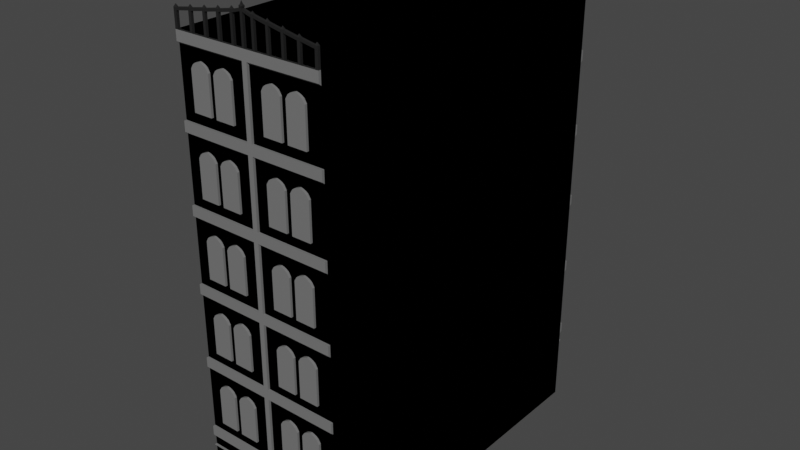 # Source: Luthadel_house_wealthier.blend  (saved by Blender 2.81.16; exported with 4.5.12 LTS)
import bpy
from mathutils import Matrix  # noqa: F401  (used for matrix-valued properties, if any)

bpy.ops.wm.read_factory_settings(use_empty=True)
scene = bpy.context.scene
scene.name = 'Scene'

# ---- collections
col_collection = bpy.data.collections.new('Collection'); scene.collection.children.link(col_collection)

# ---- materials (node trees are filled in below, after node groups)
mat_stone = bpy.data.materials.new('Stone')
mat_stone.alpha_threshold = 0.0
mat_stone.use_transparent_shadow = False
mat_stone.line_color = (0.0, 0.0, 0.0, 1.0)
mat_windows = bpy.data.materials.new('Windows')
mat_windows.use_transparent_shadow = False
mat_door = bpy.data.materials.new('Door')
mat_door.use_transparent_shadow = False
mat_ash = bpy.data.materials.new('Ash')
mat_ash.use_transparent_shadow = False
mat_metal = bpy.data.materials.new('Metal')
mat_metal.use_transparent_shadow = False

# ---- material node trees
mat_stone.use_nodes = True; mat_stone.node_tree.nodes.clear()
_N = mat_stone.node_tree.nodes; _L = mat_stone.node_tree.links
n0 = _N.new('ShaderNodeOutputMaterial'); n0.name = 'Material Output'; n0.location = (300, 300)
n1 = _N.new('ShaderNodeBsdfPrincipled'); n1.name = 'Principled BSDF'; n1.location = (10, 300)
n1.distribution = 'GGX'
n1.subsurface_method = 'BURLEY'
n1.inputs[0].default_value = (0.1744, 0.1744, 0.1744, 1.0)
n1.inputs[2].default_value = 0.4
n1.inputs[3].default_value = 1.45
n1.inputs[27].default_value = (0.0, 0.0, 0.0, 1.0)
n1.inputs[28].default_value = 1.0
_L.new(n1.outputs[0], n0.inputs[0])
n0.is_active_output = True
mat_windows.use_nodes = True; mat_windows.node_tree.nodes.clear()
_N = mat_windows.node_tree.nodes; _L = mat_windows.node_tree.links
n0 = _N.new('ShaderNodeOutputMaterial'); n0.name = 'Material Output'; n0.location = (300, 300)
n1 = _N.new('ShaderNodeBsdfPrincipled'); n1.name = 'Principled BSDF'; n1.location = (10, 300)
n1.distribution = 'GGX'
n1.subsurface_method = 'BURLEY'
n1.inputs[0].default_value = (0.07036, 0.07036, 0.07036, 1.0)
n1.inputs[2].default_value = 0.0
n1.inputs[3].default_value = 1.45
n1.inputs[27].default_value = (0.0, 0.0, 0.0, 1.0)
n1.inputs[28].default_value = 1.0
_L.new(n1.outputs[0], n0.inputs[0])
n0.is_active_output = True
mat_door.use_nodes = True; mat_door.node_tree.nodes.clear()
_N = mat_door.node_tree.nodes; _L = mat_door.node_tree.links
n0 = _N.new('ShaderNodeOutputMaterial'); n0.name = 'Material Output'; n0.location = (300, 300)
n1 = _N.new('ShaderNodeBsdfPrincipled'); n1.name = 'Principled BSDF'; n1.location = (10, 300)
n1.distribution = 'GGX'
n1.subsurface_method = 'BURLEY'
n1.inputs[0].default_value = (0.02208, 0.009732, 0.004204, 1.0)
n1.inputs[3].default_value = 1.45
n1.inputs[27].default_value = (0.0, 0.0, 0.0, 1.0)
n1.inputs[28].default_value = 1.0
_L.new(n1.outputs[0], n0.inputs[0])
n0.is_active_output = True
mat_ash.use_nodes = True; mat_ash.node_tree.nodes.clear()
_N = mat_ash.node_tree.nodes; _L = mat_ash.node_tree.links
n0 = _N.new('ShaderNodeOutputMaterial'); n0.name = 'Material Output'; n0.location = (300, 300)
n1 = _N.new('ShaderNodeBsdfPrincipled'); n1.name = 'Principled BSDF'; n1.location = (10, 300)
n1.distribution = 'GGX'
n1.subsurface_method = 'BURLEY'
n1.inputs[0].default_value = (0.0, 0.0, 0.0, 1.0)
n1.inputs[3].default_value = 1.45
n1.inputs[27].default_value = (0.0, 0.0, 0.0, 1.0)
n1.inputs[28].default_value = 1.0
_L.new(n1.outputs[0], n0.inputs[0])
n0.is_active_output = True
mat_metal.use_nodes = True; mat_metal.node_tree.nodes.clear()
_N = mat_metal.node_tree.nodes; _L = mat_metal.node_tree.links
n0 = _N.new('ShaderNodeOutputMaterial'); n0.name = 'Material Output'; n0.location = (300, 300)
n1 = _N.new('ShaderNodeBsdfPrincipled'); n1.name = 'Principled BSDF'; n1.location = (10, 300)
n1.distribution = 'GGX'
n1.subsurface_method = 'BURLEY'
n1.inputs[0].default_value = (0.01397, 0.01397, 0.01397, 1.0)
n1.inputs[3].default_value = 1.45
n1.inputs[27].default_value = (0.0, 0.0, 0.0, 1.0)
n1.inputs[28].default_value = 1.0
_L.new(n1.outputs[0], n0.inputs[0])
n0.is_active_output = True

# ---- world
world_world = bpy.data.worlds.new('World'); scene.world = world_world
world_world.use_nodes = True; world_world.node_tree.nodes.clear()
_N = world_world.node_tree.nodes; _L = world_world.node_tree.links
n0 = _N.new('ShaderNodeOutputWorld'); n0.name = 'World Output'; n0.location = (300, 300)
n1 = _N.new('ShaderNodeBackground'); n1.name = 'Background'; n1.location = (10, 300)
n1.inputs[0].default_value = (0.05088, 0.05088, 0.05088, 1.0)
_L.new(n1.outputs[0], n0.inputs[0])
n0.is_active_output = True
world_world.color = (0.05088, 0.05088, 0.05088)
world_world.use_sun_shadow = False
world_world.sun_shadow_jitter_overblur = 0.0

# ---- meshes
me_cube = bpy.data.meshes.new('Cube')
me_cube.from_pydata([(1.166, -6.872, 2.04), (2.086, -6.872, 2.04), (-1.166, -6.872, 2.04), (-2.086, -6.872, 2.04), (-3.0, -7.0, 9.5), (3.0, 7.0, 0.0), (3.0, 7.0, 9.5), (3.0, -7.0, 0.0), (3.0, -7.0, 9.5), (-3.0, 7.0, 0.0), (-3.0, 7.0, 9.5), (-3.0, -7.0, 0.0), (3.0, 7.0, 2.6), (-3.0, -7.0, 2.6), (3.0, -7.0, 2.6), (-3.0, 7.0, 2.6), (-3.0, -7.1, 2.661), (3.0, 7.1, 2.661), (3.0, -7.1, 2.661), (-3.0, 7.1, 2.661), (-3.0, -7.0, 3.027), (3.0, 7.0, 3.027), (3.0, -7.0, 3.027), (-3.0, 7.0, 3.027), (-3.0, -7.1, 3.113), (3.0, 7.1, 3.113), (3.0, -7.1, 3.113), (-3.0, 7.1, 3.113), (-3.0, -7.1, 3.5), (3.0, 7.1, 3.5), (3.0, -7.1, 3.5), (-3.0, 7.1, 3.5), (3.0, 7.0, 2.661), (3.0, -7.0, 2.661), (-3.0, 7.0, 2.661), (-3.0, -7.0, 2.661), (-3.0, -7.0, 3.5), (3.0, 7.0, 3.5), (3.0, -7.0, 3.5), (-3.0, 7.0, 3.5), (-3.0, 7.1, 6.113), (3.0, -7.1, 6.113), (3.0, 7.1, 6.113), (-3.0, -7.1, 6.113), (-3.0, 7.0, 6.027), (-3.0, -7.0, 9.027), (3.0, -7.0, 6.027), (3.0, 7.0, 9.027), (3.0, -7.0, 9.027), (-3.0, 7.0, 9.027), (-3.0, -7.1, 9.113), (3.0, 7.1, 9.113), (3.0, -7.1, 9.113), (3.0, 7.0, 6.027), (-3.0, 7.1, 9.113), (-3.0, -7.0, 6.027), (-3.0, 7.0, 6.5), (3.0, -7.0, 6.5), (3.0, 7.0, 6.5), (-3.0, -7.0, 6.5), (-3.0, 7.1, 6.5), (3.0, -7.1, 6.5), (3.0, 7.1, 6.5), (-3.0, -7.1, 6.5), (-3.0, 7.1, 9.5), (3.0, -7.1, 9.5), (3.0, 7.1, 9.5), (-3.0, -7.1, 9.5), (-3.0, -7.0, 12.5), (3.0, 7.0, 12.5), (3.0, -7.0, 12.5), (-3.0, 7.0, 12.5), (-3.0, -7.0, 12.03), (3.0, 7.0, 12.03), (3.0, -7.0, 12.03), (-3.0, 7.0, 12.03), (-3.0, -7.1, 12.11), (3.0, 7.1, 12.11), (3.0, -7.1, 12.11), (-3.0, 7.1, 12.11), (-3.0, 7.1, 12.5), (3.0, -7.1, 12.5), (3.0, 7.1, 12.5), (-3.0, -7.1, 12.5), (-3.0, -7.0, 15.5), (3.0, 7.0, 15.5), (3.0, -7.0, 15.5), (-3.0, 7.0, 15.5), (-3.0, -7.0, 15.03), (3.0, 7.0, 15.03), (3.0, -7.0, 15.03), (-3.0, 7.0, 15.03), (-3.0, -7.1, 15.11), (3.0, 7.1, 15.11), (3.0, -7.1, 15.11), (-3.0, 7.1, 15.11), (-3.0, 7.1, 15.5), (3.0, -7.1, 15.5), (3.0, 7.1, 15.5), (-3.0, -7.1, 15.5), (-3.0, -7.0, 18.03), (3.0, 7.0, 18.03), (3.0, -7.0, 18.03), (-3.0, 7.0, 18.03), (-3.0, -7.1, 18.11), (3.0, 7.1, 18.11), (3.0, -7.1, 18.11), (-3.0, 7.1, 18.11), (-3.0, 7.1, 18.5), (3.0, -7.1, 18.5), (3.0, 7.1, 18.5), (-3.0, -7.1, 18.5), (3.0, 7.0, 18.5), (-3.0, 7.0, 18.5), (2.884, 7.1, 18.5), (2.324, 7.1, 18.5), (2.215, 7.1, 18.5), (1.686, 7.1, 18.5), (1.583, 7.1, 18.5), (1.077, 7.1, 18.5), (0.9775, 7.1, 18.5), (0.4859, 7.1, 18.5), (0.3884, 7.1, 18.5), (-0.3884, 7.1, 18.5), (-0.4859, 7.1, 18.5), (-0.9775, 7.1, 18.5), (-1.077, 7.1, 18.5), (-1.583, 7.1, 18.5), (-1.686, 7.1, 18.5), (-2.215, 7.1, 18.5), (-2.324, 7.1, 18.5), (-2.884, 7.1, 18.5), (0.04873, 7.1, 18.5), (-0.04873, 7.1, 18.5), (-0.1, 7.0, 12.5), (-0.1, 7.0, 18.03), (-0.1, 7.0, 15.5), (-0.1, 7.0, 15.03), (-0.1, 7.0, 9.027), (-0.1, 7.0, 12.03), (-0.1, 7.0, 9.5), (-0.1, -7.1, 15.5), (-0.1, -7.1, 18.11), (-0.1, -7.1, 15.11), (-0.1, -7.1, 12.11), (-0.1, -7.1, 12.5), (-0.1, -7.1, 9.5), (-0.02045, -7.1, 9.305), (0.1, -7.1, 15.5), (0.1, -7.1, 18.11), (0.1, -7.1, 15.11), (0.1, -7.1, 12.11), (0.1, -7.1, 12.5), (0.1, -7.1, 9.5), (0.1, -7.1, 9.113), (0.1, -7.1, 3.5), (0.1, -7.1, 6.5), (0.1, -7.1, 6.113), (-0.1, -7.0, 15.5), (-0.1, -7.0, 12.5), (-0.1, -7.0, 15.03), (-0.1, -7.0, 18.03), (-0.1, -7.0, 12.03), (-0.1, -7.0, 9.5), (-0.1, -7.0, 9.027), (0.1, -7.0, 15.5), (0.1, -7.0, 15.03), (0.1, -7.0, 18.03), (-0.1, -7.0, 6.5), (-0.1, -7.0, 6.027), (-0.1, -7.0, 3.5), (0.1, -7.0, 12.5), (0.1, -7.0, 12.03), (0.1, -7.0, 9.5), (0.1, -7.0, 9.027), (0.1, -7.0, 6.5), (0.1, -7.0, 6.027), (0.1, -7.0, 3.5), (-0.1, 7.1, 18.11), (-0.1, 7.1, 12.5), (-0.1, 7.1, 15.11), (-0.1, 7.1, 15.5), (-0.1, 7.1, 12.11), (-0.1, 7.1, 9.5), (-0.1, 7.1, 9.113), (-0.1, 7.0, 6.5), (-0.1, 7.0, 6.027), (-0.1, 7.1, 6.113), (-0.1, 7.1, 6.5), (-0.1, 7.1, 3.5), (-0.1, 7.0, 3.5), (0.1, 7.0, 12.5), (0.1, 7.0, 9.027), (0.1, 7.0, 12.03), (0.1, 7.0, 9.5), (0.1, 7.0, 6.5), (0.1, 7.0, 6.027), (0.1, 7.0, 3.5), (0.1, 7.1, 12.5), (0.1, 7.0, 18.03), (0.1, 7.0, 15.5), (0.1, 7.0, 15.03), (0.1, 7.1, 15.11), (0.1, 7.1, 15.5), (0.1, 7.1, 12.11), (0.1, 7.1, 9.5), (0.1, 7.1, 9.113), (0.1, 7.1, 6.5), (0.1, 7.1, 3.5), (0.01943, 7.1, 12.31), (-0.02042, 7.1, 9.308), (-0.1, -7.1, 6.5), (-0.1, -7.1, 6.113), (-0.09763, -7.1, 3.5), (0.1, 7.1, 18.11), (-0.1, -7.1, 9.113), (3.0, -7.0, 18.5), (-3.0, -7.0, 18.5), (0.1, 7.1, 6.113), (-1.166, -6.872, 0.0), (-2.086, -6.872, 0.0), (-2.086, -7.0, 2.04), (-1.166, -7.0, 2.04), (-1.166, -7.0, 0.0), (-2.086, -7.0, 0.0), (2.086, -6.872, 0.0), (2.086, -7.0, 0.0), (1.166, -6.872, 0.0), (1.166, -7.0, 0.0), (1.166, -7.0, 2.04), (2.086, -7.0, 2.04)], [], [(1, 230, 229, 0), (3, 2, 222, 221), (212, 157, 156, 211), (196, 197, 208, 218), (81, 70, 171, 152), (9, 5, 7, 226, 225, 227, 228, 223, 219, 220, 224, 11), (76, 83, 80, 79), (77, 82, 81, 78), (79, 80, 179, 182), (78, 81, 152, 151), (7, 14, 13, 11, 224, 221, 222, 223, 228, 229, 230, 226), (9, 15, 12, 5), (5, 12, 14, 7), (11, 13, 15, 9), (14, 18, 16, 13), (15, 19, 17, 12), (12, 17, 18, 14), (13, 16, 19, 15), (33, 22, 20, 35), (34, 23, 21, 32), (32, 21, 22, 33), (35, 20, 23, 34), (22, 26, 24, 20), (23, 27, 25, 21), (21, 25, 26, 22), (20, 24, 27, 23), (26, 30, 155, 213, 28, 24), (186, 187, 189, 190), (25, 29, 30, 26), (24, 28, 31, 27), (16, 35, 34, 19), (17, 32, 33, 18), (19, 34, 32, 17), (18, 33, 35, 16), (30, 38, 177, 155), (31, 39, 190, 189), (29, 37, 38, 30), (28, 36, 39, 31), (52, 65, 153, 154), (54, 64, 183, 184), (55, 43, 40, 44), (53, 42, 41, 46), (44, 40, 187, 186), (51, 66, 65, 52), (50, 67, 64, 54), (65, 8, 173, 153), (64, 10, 140, 183), (66, 6, 8, 65), (67, 4, 10, 64), (48, 52, 154, 174), (49, 54, 184, 138), (47, 51, 52, 48), (45, 50, 54, 49), (43, 55, 169, 212), (63, 59, 56, 60), (62, 58, 57, 61), (60, 56, 185, 188), (61, 57, 175, 156), (43, 63, 60, 40), (42, 62, 61, 41), (40, 60, 188, 187), (177, 176, 157, 155), (80, 71, 134, 179), (82, 69, 70, 81), (83, 68, 71, 80), (74, 78, 151, 172), (75, 79, 182, 139), (73, 77, 78, 74), (72, 76, 79, 75), (55, 44, 39, 36), (44, 186, 190, 39), (53, 46, 38, 37), (46, 176, 177, 38), (57, 58, 47, 48), (58, 195, 192, 47), (56, 59, 45, 49), (59, 168, 164, 45), (72, 75, 10, 4), (75, 139, 140, 10), (73, 74, 8, 6), (74, 172, 173, 8), (97, 86, 165, 148), (92, 99, 96, 95), (93, 98, 97, 94), (95, 96, 181, 180), (94, 97, 148, 150), (96, 87, 136, 181), (98, 85, 86, 97), (99, 84, 87, 96), (90, 94, 150, 166), (91, 95, 180, 137), (89, 93, 94, 90), (88, 92, 95, 91), (104, 111, 217, 113, 108, 107), (105, 110, 112, 216, 109, 106), (161, 142, 104, 100), (102, 106, 149, 167), (103, 107, 178, 135), (101, 105, 106, 102), (100, 104, 107, 103), (88, 91, 71, 68), (91, 137, 134, 71), (89, 90, 70, 69), (90, 166, 171, 70), (100, 103, 87, 84), (103, 135, 136, 87), (101, 102, 86, 85), (102, 167, 165, 86), (41, 61, 156, 157), (149, 148, 165, 167), (178, 181, 136, 135), (194, 193, 73, 6), (163, 162, 72, 4), (92, 143, 141, 99), (174, 175, 57, 48), (182, 179, 198, 204), (203, 214, 199, 200), (43, 212, 211, 63), (178, 214, 203, 181), (138, 185, 56, 49), (191, 201, 89, 69), (58, 62, 207, 195), (212, 213, 155, 157), (176, 46, 41, 157), (76, 144, 145, 83), (138, 184, 188, 185), (193, 194, 205, 204), (170, 213, 212, 169), (197, 196, 53, 37), (159, 160, 88, 68), (170, 169, 55, 36), (158, 161, 100, 84), (29, 25, 27, 31, 189, 208), (196, 218, 42, 53), (200, 199, 101, 85), (170, 36, 28, 213), (113, 217, 216, 112), (105, 101, 199, 214), (181, 203, 202, 180), (202, 198, 179, 180), (93, 89, 201, 202), (202, 203, 98, 93), (85, 98, 203, 200), (131, 130, 129, 128, 127, 126, 125, 124, 123, 133, 132, 122, 121, 120, 119, 118, 117, 116, 115, 114, 110, 105, 214, 178, 107, 108), (69, 82, 198, 191), (77, 204, 198, 82), (73, 193, 204, 77), (191, 198, 202, 201), (180, 179, 134, 137), (51, 206, 205, 66), (6, 66, 205, 194), (139, 182, 183, 140), (204, 205, 183, 182), (206, 184, 183, 205), (42, 218, 207, 62), (187, 188, 207, 218), (47, 192, 206, 51), (206, 207, 188, 184), (192, 195, 207, 206), (37, 29, 208, 197), (208, 189, 187, 218), (59, 63, 211, 168), (50, 215, 146, 67), (45, 164, 215, 50), (164, 168, 211, 215), (175, 174, 154, 156), (156, 154, 215, 211), (154, 153, 146, 215), (4, 67, 146, 163), (72, 162, 144, 76), (151, 153, 173, 172), (163, 146, 144, 162), (151, 144, 146, 153), (145, 144, 151, 152), (68, 83, 145, 159), (166, 150, 152, 171), (160, 159, 145, 143), (148, 141, 143, 150), (160, 143, 92, 88), (150, 143, 145, 152), (99, 141, 158, 84), (158, 141, 142, 161), (149, 142, 141, 148), (104, 142, 149, 106, 109, 111), (219, 2, 3, 220), (225, 1, 0, 227), (222, 2, 219, 223), (230, 1, 225, 226), (220, 3, 221, 224), (227, 0, 229, 228)])
me_cube.polygons.foreach_set('material_index', [0, 0, 0, 0, 0, 0, 0, 0, 0, 0, 0, 0, 0, 0, 0, 0, 0, 0, 0, 0, 0, 0, 0, 0, 0, 0, 0, 0, 0, 0, 0, 0, 0, 0, 0, 0, 0, 0, 0, 0, 0, 0, 0, 0, 0, 0, 0, 0, 0, 0, 0, 0, 0, 0, 0, 0, 0, 0, 0, 0, 0, 0, 0, 0, 0, 0, 0, 0, 0, 0, 0, 0, 0, 0, 0, 0, 0, 0, 0, 0, 0, 0, 0, 0, 0, 0, 0, 0, 0, 0, 0, 0, 0, 0, 0, 0, 0, 0, 0, 0, 0, 0, 0, 0, 0, 0, 0, 0, 0, 0, 0, 0, 0, 0, 0, 0, 0, 0, 0, 0, 0, 0, 0, 0, 0, 0, 0, 0, 0, 0, 0, 0, 0, 0, 0, 0, 3, 0, 0, 0, 0, 0, 0, 0, 0, 0, 0, 0, 0, 0, 0, 0, 0, 0, 0, 0, 0, 0, 0, 0, 0, 0, 0, 0, 0, 0, 0, 0, 0, 0, 0, 0, 0, 0, 0, 0, 0, 0, 0, 0, 0, 0, 0, 0, 2, 2, 0, 0, 0, 0])
_uv = me_cube.uv_layers.new(name='UVMap')
_uv.uv.foreach_set('vector', [1.853, -7.347, 1.853, -7.43, 1.257, -7.43, 1.257, -7.347, -0.8533, -7.347, -0.2565, -7.347, -0.2565, -7.43, -0.8533, -7.43, 0.4351, 1.076, 0.5649, 1.076, 0.5649, 1.327, 0.4351, 1.327, 5.041, 1.02, 5.041, -0.6189, 5.105, -0.6189, 5.105, 1.076, 2.446, -7.495, 2.446, -7.43, 0.5649, -7.43, 0.5649, -7.495, -1.446, 1.651, 2.446, 1.651, 2.446, -7.43, 1.853, -7.43, 1.853, -7.347, 1.257, -7.347, 1.257, -7.43, -0.2565, -7.43, -0.2565, -7.347, -0.8533, -7.347, -0.8533, -7.43, -1.446, -7.43, -4.105, 4.968, -4.105, 5.219, 5.105, 5.219, 5.105, 4.968, 5.105, 4.968, 5.105, 5.219, -4.105, 5.219, -4.105, 4.968, -1.446, 4.968, -1.446, 5.219, 0.4351, 5.219, 0.4351, 4.968, 2.446, 4.968, 2.446, 5.219, 0.5649, 5.219, 0.5649, 4.968, 2.446, -2.889, 2.446, -1.203, -1.446, -1.203, -1.446, -2.889, -0.8533, -2.889, -0.8533, -1.566, -0.2565, -1.566, -0.2565, -2.889, 1.257, -2.889, 1.257, -1.566, 1.853, -1.566, 1.853, -2.889, -1.446, -2.889, -1.446, -1.203, 2.446, -1.203, 2.446, -2.889, 5.041, -2.889, 5.041, -1.203, -4.041, -1.203, -4.041, -2.889, -4.041, -2.889, -4.041, -1.203, 5.041, -1.203, 5.041, -2.889, 2.446, -7.43, 2.446, -7.495, -1.446, -7.495, -1.446, -7.43, -1.446, 1.651, -1.446, 1.716, 2.446, 1.716, 2.446, 1.651, 5.041, -1.203, 5.105, -1.163, -4.105, -1.163, -4.041, -1.203, -4.041, -1.203, -4.105, -1.163, 5.105, -1.163, 5.041, -1.203, 2.446, -1.163, 2.446, -0.9258, -1.446, -0.9258, -1.446, -1.163, -1.446, -1.163, -1.446, -0.9258, 2.446, -0.9258, 2.446, -1.163, 5.041, -1.163, 5.041, -0.9258, -4.041, -0.9258, -4.041, -1.163, -4.041, -1.163, -4.041, -0.9258, 5.041, -0.9258, 5.041, -1.163, 2.446, -7.43, 2.446, -7.495, -1.446, -7.495, -1.446, -7.43, -1.446, 1.651, -1.446, 1.716, 2.446, 1.716, 2.446, 1.651, 5.041, -0.9258, 5.105, -0.8699, -4.105, -0.8699, -4.041, -0.9258, -4.041, -0.9258, -4.105, -0.8699, 5.105, -0.8699, 5.041, -0.9258, 2.446, -0.8699, 2.446, -0.6189, 0.5649, -0.6189, 0.4367, -0.6189, -1.446, -0.6189, -1.446, -0.8699, 5.041, 1.02, 5.105, 1.076, 5.105, -0.6189, 5.041, -0.6189, 5.105, -0.8699, 5.105, -0.6189, -4.105, -0.6189, -4.105, -0.8699, -4.105, -0.8699, -4.105, -0.6189, 5.105, -0.6189, 5.105, -0.8699, -4.105, -1.163, -4.041, -1.163, 5.041, -1.163, 5.105, -1.163, 5.105, -1.163, 5.041, -1.163, -4.041, -1.163, -4.105, -1.163, -1.446, 1.716, -1.446, 1.651, 2.446, 1.651, 2.446, 1.716, 2.446, -7.495, 2.446, -7.43, -1.446, -7.43, -1.446, -7.495, 2.446, -7.495, 2.446, -7.43, 0.5649, -7.43, 0.5649, -7.495, -1.446, 1.716, -1.446, 1.651, 0.4351, 1.651, 0.4351, 1.716, 5.105, -0.6189, 5.041, -0.6189, -4.041, -0.6189, -4.105, -0.6189, -4.105, -0.6189, -4.041, -0.6189, 5.041, -0.6189, 5.105, -0.6189, 2.446, 3.022, 2.446, 3.273, 0.5649, 3.273, 0.5649, 3.022, -1.446, 3.022, -1.446, 3.273, 0.4351, 3.273, 0.4351, 3.022, -4.041, 1.02, -4.105, 1.076, 5.105, 1.076, 5.041, 1.02, 5.041, 1.02, 5.105, 1.076, -4.105, 1.076, -4.041, 1.02, -1.446, 1.651, -1.446, 1.716, 0.4351, 1.716, 0.4351, 1.651, 5.105, 3.022, 5.105, 3.273, -4.105, 3.273, -4.105, 3.022, -4.105, 3.022, -4.105, 3.273, 5.105, 3.273, 5.105, 3.022, 2.446, -7.495, 2.446, -7.43, 0.5649, -7.43, 0.5649, -7.495, -1.446, 1.716, -1.446, 1.651, 0.4351, 1.651, 0.4351, 1.716, 2.446, 1.716, 2.446, 1.651, 2.446, -7.43, 2.446, -7.495, -1.446, -7.495, -1.446, -7.43, -1.446, 1.651, -1.446, 1.716, 2.446, -7.43, 2.446, -7.495, 0.5649, -7.495, 0.5649, -7.43, -1.446, 1.651, -1.446, 1.716, 0.4351, 1.716, 0.4351, 1.651, 5.041, 2.966, 5.105, 3.022, -4.105, 3.022, -4.041, 2.966, -4.041, 2.966, -4.105, 3.022, 5.105, 3.022, 5.041, 2.966, -1.446, -7.495, -1.446, -7.43, 0.4351, -7.43, 0.4351, -7.495, -4.105, 1.327, -4.041, 1.327, 5.041, 1.327, 5.105, 1.327, 5.105, 1.327, 5.041, 1.327, -4.041, 1.327, -4.105, 1.327, -1.446, 1.716, -1.446, 1.651, 0.4351, 1.651, 0.4351, 1.716, 2.446, -7.495, 2.446, -7.43, 0.5649, -7.43, 0.5649, -7.495, -4.105, 1.076, -4.105, 1.327, 5.105, 1.327, 5.105, 1.076, 5.105, 1.076, 5.105, 1.327, -4.105, 1.327, -4.105, 1.076, -1.446, 1.076, -1.446, 1.327, 0.4351, 1.327, 0.4351, 1.076, -4.041, -0.6189, -4.041, 1.02, -4.105, 1.076, -4.105, -0.6189, -1.446, 1.716, -1.446, 1.651, 0.4351, 1.651, 0.4351, 1.716, 2.446, 1.716, 2.446, 1.651, 2.446, -7.43, 2.446, -7.495, -1.446, -7.495, -1.446, -7.43, -1.446, 1.651, -1.446, 1.716, 2.446, -7.43, 2.446, -7.495, 0.5649, -7.495, 0.5649, -7.43, -1.446, 1.651, -1.446, 1.716, 0.4351, 1.716, 0.4351, 1.651, 5.041, 4.912, 5.105, 4.968, -4.105, 4.968, -4.041, 4.912, -4.041, 4.912, -4.105, 4.968, 5.105, 4.968, 5.041, 4.912, -4.041, 1.02, 5.041, 1.02, 5.041, -0.6189, -4.041, -0.6189, -1.446, 1.02, 0.4351, 1.02, 0.4351, -0.6189, -1.446, -0.6189, 5.041, 1.02, -4.041, 1.02, -4.041, -0.6189, 5.041, -0.6189, 2.446, 1.02, 0.5649, 1.02, 0.5649, -0.6189, 2.446, -0.6189, -4.041, 1.327, 5.041, 1.327, 5.041, 2.966, -4.041, 2.966, 2.446, 1.327, 0.5649, 1.327, 0.5649, 2.966, 2.446, 2.966, 5.041, 1.327, -4.041, 1.327, -4.041, 2.966, 5.041, 2.966, -1.446, 1.327, 0.4351, 1.327, 0.4351, 2.966, -1.446, 2.966, -4.041, 4.912, 5.041, 4.912, 5.041, 3.273, -4.041, 3.273, -1.446, 4.912, 0.4351, 4.912, 0.4351, 3.273, -1.446, 3.273, 5.041, 4.912, -4.041, 4.912, -4.041, 3.273, 5.041, 3.273, 2.446, 4.912, 0.5649, 4.912, 0.5649, 3.273, 2.446, 3.273, 2.446, -7.495, 2.446, -7.43, 0.5649, -7.43, 0.5649, -7.495, -4.105, 6.914, -4.105, 7.165, 5.105, 7.165, 5.105, 6.914, 5.105, 6.914, 5.105, 7.165, -4.105, 7.165, -4.105, 6.914, -1.446, 6.914, -1.446, 7.165, 0.4351, 7.165, 0.4351, 6.914, 2.446, 6.914, 2.446, 7.165, 0.5649, 7.165, 0.5649, 6.914, -1.446, 1.716, -1.446, 1.651, 0.4351, 1.651, 0.4351, 1.716, 2.446, 1.716, 2.446, 1.651, 2.446, -7.43, 2.446, -7.495, -1.446, -7.495, -1.446, -7.43, -1.446, 1.651, -1.446, 1.716, 2.446, -7.43, 2.446, -7.495, 0.5649, -7.495, 0.5649, -7.43, -1.446, 1.651, -1.446, 1.716, 0.4351, 1.716, 0.4351, 1.651, 5.041, 6.858, 5.105, 6.914, -4.105, 6.914, -4.041, 6.858, -4.041, 6.858, -4.105, 6.914, 5.105, 6.914, 5.041, 6.858, -4.105, 8.86, -4.105, 9.111, -4.041, 9.111, 5.041, 9.111, 5.105, 9.111, 5.105, 8.86, 5.105, 8.86, 5.105, 9.111, 5.041, 9.111, -4.021, 9.029, -4.105, 9.111, -4.105, 8.86, 0.4351, -7.43, 0.4351, -7.495, -1.446, -7.495, -1.446, -7.43, 2.446, -7.43, 2.446, -7.495, 0.5649, -7.495, 0.5649, -7.43, -1.446, 1.651, -1.446, 1.716, 0.4351, 1.716, 0.4351, 1.651, 5.041, 8.804, 5.105, 8.86, -4.105, 8.86, -4.041, 8.804, -4.041, 8.804, -4.105, 8.86, 5.105, 8.86, 5.041, 8.804, -4.041, 6.858, 5.041, 6.858, 5.041, 5.219, -4.041, 5.219, -1.446, 6.858, 0.4351, 6.858, 0.4351, 5.219, -1.446, 5.219, 5.041, 6.858, -4.041, 6.858, -4.041, 5.219, 5.041, 5.219, 2.446, 6.858, 0.5649, 6.858, 0.5649, 5.219, 2.446, 5.219, -4.041, 8.804, 5.041, 8.804, 5.041, 7.165, -4.041, 7.165, -1.446, 8.804, 0.4351, 8.804, 0.4351, 7.165, -1.446, 7.165, 5.041, 8.804, -4.041, 8.804, -4.041, 7.165, 5.041, 7.165, 2.446, 8.804, 0.5649, 8.804, 0.5649, 7.165, 2.446, 7.165, 2.446, 1.076, 2.446, 1.327, 0.5649, 1.327, 0.5649, 1.076, -4.105, 8.86, -4.105, 7.165, -4.041, 7.165, -4.041, 8.804, 5.105, 8.86, 5.105, 7.165, 5.041, 7.165, 5.041, 8.804, 0.5649, 3.273, 0.5649, 4.912, 2.446, 4.912, 2.446, 3.273, 0.4351, 3.273, 0.4351, 4.912, -1.446, 4.912, -1.446, 3.273, -1.446, 6.914, 0.4351, 6.914, 0.4351, 7.165, -1.446, 7.165, 0.5649, 2.966, 0.5649, 1.327, 2.446, 1.327, 2.446, 2.966, 0.4351, 4.968, 0.4351, 5.219, 0.5649, 5.219, 0.5649, 4.968, 5.105, 7.165, 5.105, 8.86, 5.041, 8.804, 5.041, 7.165, -1.446, 1.076, 0.4351, 1.076, 0.4351, 1.327, -1.446, 1.327, 0.4351, 8.86, 0.5649, 8.86, 0.5649, 7.165, 0.4351, 7.165, 0.4351, 2.966, 0.4351, 1.327, -1.446, 1.327, -1.446, 2.966, 0.5649, 5.219, 0.5649, 6.858, 2.446, 6.858, 2.446, 5.219, 2.446, 1.651, 2.446, 1.716, 0.5649, 1.716, 0.5649, 1.651, 0.4351, 1.076, 0.4367, -0.6189, 0.5649, -0.6189, 0.5649, 1.076, 0.5649, -7.43, 2.446, -7.43, 2.446, -7.495, 0.5649, -7.495, -1.446, 4.968, 0.4351, 4.968, 0.4351, 5.219, -1.446, 5.219, 5.041, 2.966, 5.105, 3.022, 5.105, 1.327, 5.041, 1.327, 5.041, 4.912, 5.041, 3.273, 5.105, 3.273, 5.105, 4.968, -4.041, -0.6189, -4.105, -0.6189, -4.105, 1.076, -4.041, 1.02, 0.5649, -0.6189, 0.5649, 1.02, 2.446, 1.02, 2.446, -0.6189, 0.4351, 5.219, 0.4351, 6.858, -1.446, 6.858, -1.446, 5.219, 0.4351, -0.6189, 0.4351, 1.02, -1.446, 1.02, -1.446, -0.6189, 0.4351, 7.165, 0.4351, 8.804, -1.446, 8.804, -1.446, 7.165, 2.446, -0.6189, 2.446, -0.8699, -1.446, -0.8699, -1.446, -0.6189, 0.4351, -0.6189, 0.5649, -0.6189, 0.5649, 1.651, 0.5649, 1.716, 2.446, 1.716, 2.446, 1.651, 0.5649, 7.165, 0.5649, 8.804, 2.446, 8.804, 2.446, 7.165, 0.4351, -7.43, -1.446, -7.43, -1.446, -7.495, 0.4367, -7.495, 1.65, 1.65, -0.65, 1.65, -0.65, 0.65, 1.65, 0.65, 2.446, 1.716, 2.446, 1.651, 0.5649, 1.651, 0.5649, 1.716, 0.4351, 7.165, 0.5649, 7.165, 0.5649, 6.914, 0.4351, 6.914, 0.5649, 6.914, 0.5649, 5.219, 0.4351, 5.219, 0.4351, 6.914, 2.446, 1.716, 2.446, 1.651, 0.5649, 1.651, 0.5649, 1.716, 0.5649, 6.914, 0.5649, 7.165, 2.446, 7.165, 2.446, 6.914, 2.446, 1.651, 2.446, 1.716, 0.5649, 1.716, 0.5649, 1.651, -1.371, 9.111, -1.008, 9.111, -0.9371, 9.111, -0.5939, 9.111, -0.527, 9.111, -0.1986, 9.111, -0.1341, 9.111, 0.1848, 9.111, 0.248, 9.111, 0.4684, 9.111, 0.5316, 9.111, 0.752, 9.111, 0.8152, 9.111, 1.134, 9.111, 1.199, 9.111, 1.527, 9.111, 1.594, 9.111, 1.937, 9.111, 2.008, 9.111, 2.371, 9.111, 2.446, 9.111, 2.446, 8.86, 0.5649, 8.86, 0.4351, 8.86, -1.446, 8.86, -1.446, 9.111, 2.446, 1.651, 2.446, 1.716, 0.5649, 1.716, 0.5649, 1.651, 2.446, 4.968, 0.5649, 4.968, 0.5649, 5.219, 2.446, 5.219, 2.446, 1.651, 0.5649, 1.651, 0.5649, 1.716, 2.446, 1.716, 5.041, 5.219, 5.105, 5.219, 5.105, 6.914, 5.041, 6.858, 5.105, 6.914, 5.105, 5.219, 5.041, 5.219, 5.041, 6.858, 2.446, 3.022, 0.5649, 3.022, 0.5649, 3.273, 2.446, 3.273, 2.446, 1.651, 2.446, 1.716, 0.5649, 1.716, 0.5649, 1.651, 5.041, 4.912, 5.105, 4.968, 5.105, 3.273, 5.041, 3.273, 0.5649, 4.968, 0.5649, 3.273, 0.4351, 3.273, 0.4351, 4.968, 0.5649, 3.022, 0.4351, 3.022, 0.4351, 3.273, 0.5649, 3.273, 2.446, 1.076, 0.5649, 1.076, 0.5649, 1.327, 2.446, 1.327, 0.4351, 1.076, 0.4351, 1.327, 0.5649, 1.327, 0.5649, 1.076, 2.446, 1.651, 0.5649, 1.651, 0.5649, 1.716, 2.446, 1.716, 0.5649, 3.022, 0.5649, 1.327, 0.4351, 1.327, 0.4351, 3.022, 5.041, 2.966, 5.041, 1.327, 5.105, 1.327, 5.105, 3.022, 2.446, 1.651, 2.446, 1.716, 0.5649, 1.716, 0.5649, 1.651, 0.5649, -0.6189, 0.4351, -0.6189, 0.4351, 1.076, 0.5649, 1.076, -1.446, -7.43, -1.446, -7.495, 0.4351, -7.495, 0.4351, -7.43, -1.446, 3.022, 0.4351, 3.022, 0.4351, 3.273, -1.446, 3.273, -1.446, -7.43, 0.4351, -7.43, 0.4351, -7.495, -1.446, -7.495, -4.041, 2.966, -4.041, 1.327, -4.105, 1.327, -4.105, 3.022, -4.041, 1.327, -4.041, 2.966, -4.105, 3.022, -4.105, 1.327, 0.5649, 1.327, 0.5649, 3.022, 0.4351, 3.022, 0.4351, 1.327, 0.5649, 3.022, 0.5649, 3.273, 0.4351, 3.273, 0.4351, 3.022, -1.446, -7.43, -1.446, -7.495, 0.4351, -7.495, 0.4351, -7.43, -1.446, -7.43, 0.4351, -7.43, 0.4351, -7.495, -1.446, -7.495, -4.105, 4.968, -4.105, 3.273, -4.041, 3.273, -4.041, 4.912, -4.041, 3.273, -4.105, 3.273, -4.105, 4.968, -4.041, 4.912, 0.5649, 4.968, 0.4351, 4.968, 0.4351, 3.273, 0.5649, 3.273, 0.4351, 5.219, 0.4351, 4.968, 0.5649, 4.968, 0.5649, 5.219, -1.446, -7.43, -1.446, -7.495, 0.4351, -7.495, 0.4351, -7.43, -4.041, 6.858, -4.105, 6.914, -4.105, 5.219, -4.041, 5.219, -4.041, 6.858, -4.041, 5.219, -4.105, 5.219, -4.105, 6.914, 0.5649, 7.165, 0.4351, 7.165, 0.4351, 6.914, 0.5649, 6.914, 0.4351, -7.43, 0.4351, -7.495, -1.446, -7.495, -1.446, -7.43, 0.5649, 6.914, 0.4351, 6.914, 0.4351, 5.219, 0.5649, 5.219, -1.446, -7.495, 0.4351, -7.495, 0.4351, -7.43, -1.446, -7.43, -4.041, 7.165, -4.105, 7.165, -4.105, 8.86, -4.041, 8.804, 0.5649, 8.86, 0.4351, 8.86, 0.4351, 7.165, 0.5649, 7.165, -1.446, 8.86, 0.4351, 8.86, 0.5649, 8.86, 2.446, 8.86, 2.446, 9.111, -1.446, 9.111, -0.05432, 0.004822, -0.02944, 0.004822, -0.02944, 0.01604, -0.05432, 0.01604, -0.05432, -0.03484, -0.02944, -0.03484, -0.02944, -0.02362, -0.05432, -0.02362, -4.041, -1.566, -3.958, -1.566, -3.958, -2.889, -4.041, -2.889, -4.041, -1.566, -3.958, -1.566, -3.958, -2.889, -4.041, -2.889, -3.958, -2.889, -3.958, -1.566, -4.041, -1.566, -4.041, -2.889, -3.958, -2.889, -3.958, -1.566, -4.041, -1.566, -4.041, -2.889])
me_cube.materials.append(mat_stone)
me_cube.materials.append(mat_windows)
me_cube.materials.append(mat_door)
me_cube.materials.append(mat_ash)
me_cube.use_remesh_preserve_volume = False
me_cube.use_remesh_preserve_attributes = False
me_cube.use_mirror_vertex_groups = False
me_cube.update()
me_cube_003 = bpy.data.meshes.new('Cube.003')
me_cube_003.from_pydata([(0.1151, -0.1, -0.8542), (0.1151, -0.1, 0.5982), (0.1151, 0.02777, -0.8542), (0.1151, 0.02777, 0.5982), (0.8849, -0.1, -0.8542), (0.8849, -0.1, 0.5982), (0.8849, 0.02777, -0.8542), (0.8849, 0.02777, 0.5982), (0.2113, 0.02777, 0.7529), (0.3075, 0.02777, 0.8219), (0.4038, 0.02777, 0.8638), (0.5, 0.02777, 0.8888), (0.5962, 0.02777, 0.8638), (0.6925, 0.02777, 0.8219), (0.7887, 0.02777, 0.7529), (0.7887, -0.1, 0.7529), (0.6925, -0.1, 0.8219), (0.5962, -0.1, 0.8638), (0.5, -0.1, 0.8888), (0.4038, -0.1, 0.8638), (0.3075, -0.1, 0.8219), (0.2113, -0.1, 0.7529)], [], [(0, 1, 3, 2), (2, 3, 8, 9, 10, 11, 12, 13, 14, 7, 6), (6, 7, 5, 4), (4, 5, 15, 16, 17, 18, 19, 20, 21, 1, 0), (2, 6, 4, 0), (8, 3, 1, 21), (7, 14, 15, 5), (14, 13, 16, 15), (13, 12, 17, 16), (12, 11, 18, 17), (11, 10, 19, 18), (10, 9, 20, 19), (9, 8, 21, 20)])
me_cube_003.polygons.foreach_set('material_index', [0, 1, 0, 0, 0, 0, 0, 0, 0, 0, 0, 0, 0])
_uv = me_cube_003.uv_layers.new(name='UVMap')
_uv.uv.foreach_set('vector', [0.375, 0.0, 0.625, 0.0, 0.625, 0.25, 0.375, 0.25, 0.375, 0.25, 0.625, 0.25, 0.625, 0.2812, 0.625, 0.3125, 0.625, 0.3438, 0.625, 0.375, 0.625, 0.4062, 0.625, 0.4375, 0.625, 0.4688, 0.625, 0.5, 0.375, 0.5, 0.375, 0.5, 0.625, 0.5, 0.625, 0.75, 0.375, 0.75, 0.375, 0.75, 0.625, 0.75, 0.625, 0.7812, 0.625, 0.8125, 0.625, 0.8438, 0.625, 0.875, 0.625, 0.9062, 0.625, 0.9375, 0.625, 0.9688, 0.625, 1.0, 0.375, 1.0, 0.125, 0.5, 0.375, 0.5, 0.375, 0.75, 0.125, 0.75, 0.8438, 0.5, 0.875, 0.5, 0.875, 0.75, 0.8438, 0.75, 0.625, 0.5, 0.6562, 0.5, 0.6562, 0.75, 0.625, 0.75, 0.6562, 0.5, 0.6875, 0.5, 0.6875, 0.75, 0.6562, 0.75, 0.6875, 0.5, 0.7188, 0.5, 0.7188, 0.75, 0.6875, 0.75, 0.7188, 0.5, 0.75, 0.5, 0.75, 0.75, 0.7188, 0.75, 0.75, 0.5, 0.7812, 0.5, 0.7812, 0.75, 0.75, 0.75, 0.7812, 0.5, 0.8125, 0.5, 0.8125, 0.75, 0.7812, 0.75, 0.8125, 0.5, 0.8438, 0.5, 0.8438, 0.75, 0.8125, 0.75])
me_cube_003.materials.append(mat_stone)
me_cube_003.materials.append(mat_windows)
me_cube_003.use_remesh_fix_poles = True
me_cube_003.use_remesh_preserve_attributes = False
me_cube_003.use_mirror_vertex_groups = False
me_cube_003.update()
me_cube_004 = bpy.data.meshes.new('Cube.004')
me_cube_004.from_pydata([(-0.03396, 0.0, -0.03396), (-0.03396, 0.0, 0.03396), (-0.03396, 0.03396, -0.03396), (-0.03396, 0.03396, 0.03396), (0.03396, 0.0, -0.03396), (0.03396, 0.0, 0.03396), (0.03396, 0.03396, -0.03396), (0.03396, 0.03396, 0.03396), (-0.03396, 0.0, 0.8411), (-0.03396, 0.03396, 0.8411), (0.03396, 0.03396, 0.8411), (0.03396, 0.0, 0.8411), (-0.03396, 0.03396, -0.8127), (-0.03396, 0.0, -0.8127), (0.03396, 0.03396, -0.8127), (0.03396, 0.0, -0.8127), (-0.3395, 0.03396, -0.03396), (-0.3395, 0.0, -0.03396), (-0.3395, 0.0, 0.03396), (-0.3395, 0.03396, 0.03396), (0.3395, 0.03396, 0.03396), (0.3395, 0.03396, -0.03396), (0.3395, 0.0, -0.03396), (0.3395, 0.0, 0.03396), (-0.3272, -0.01, -0.7965), (-0.3272, -0.01, 0.5801), (-0.3272, 0.01818, -0.7965), (-0.3272, 0.01818, 0.5801), (0.3272, -0.01, -0.7965), (0.3272, -0.01, 0.5801), (0.3272, 0.01818, -0.7965), (0.3272, 0.01818, 0.5801), (-0.2454, 0.01818, 0.7116), (-0.1636, 0.01818, 0.7703), (-0.08179, 0.01818, 0.8059), (-8.128e-10, 0.01818, 0.8271), (0.08179, 0.01818, 0.8059), (0.1636, 0.01818, 0.7703), (0.2454, 0.01818, 0.7116), (0.2454, -0.01, 0.7116), (0.1636, -0.01, 0.7703), (0.08179, -0.01, 0.8059), (-3.928e-08, -0.01, 0.8271), (-0.08179, -0.01, 0.8059), (-0.1636, -0.01, 0.7703), (-0.2454, -0.01, 0.7116), (-0.3849, -0.01, -0.8542), (-0.3849, -0.01, 0.5982), (-0.3849, 0.02777, -0.8542), (-0.3849, 0.02777, 0.5982), (0.3849, -0.01, -0.8542), (0.3849, -0.01, 0.5982), (0.3849, 0.02777, -0.8542), (0.3849, 0.02777, 0.5982), (-0.2887, 0.02777, 0.7529), (-0.1925, 0.02777, 0.8219), (-0.09623, 0.02777, 0.8638), (0.0, 0.02777, 0.8888), (0.09623, 0.02777, 0.8638), (0.1925, 0.02777, 0.8219), (0.2887, 0.02777, 0.7529), (0.2887, -0.01, 0.7529), (0.1925, -0.01, 0.8219), (0.09623, -0.01, 0.8638), (-5.96e-08, -0.01, 0.8888), (-0.09623, -0.01, 0.8638), (-0.1925, -0.01, 0.8219), (-0.2887, -0.01, 0.7529)], [], [(6, 7, 20, 21), (2, 3, 7, 6), (7, 5, 23, 20), (4, 5, 1, 0), (2, 6, 14, 12), (5, 7, 10, 11), (10, 9, 8, 11), (3, 1, 8, 9), (1, 5, 11, 8), (7, 3, 9, 10), (12, 14, 15, 13), (0, 2, 12, 13), (6, 4, 15, 14), (4, 0, 13, 15), (17, 18, 19, 16), (21, 20, 23, 22), (1, 3, 19, 18), (2, 0, 17, 16), (5, 4, 22, 23), (4, 6, 21, 22), (3, 2, 16, 19), (0, 1, 18, 17), (24, 26, 27, 25), (30, 28, 29, 31), (26, 24, 28, 30), (32, 45, 25, 27), (31, 29, 39, 38), (38, 39, 40, 37), (37, 40, 41, 36), (36, 41, 42, 35), (35, 42, 43, 34), (34, 43, 44, 33), (33, 44, 45, 32), (46, 47, 49, 48), (52, 53, 51, 50), (48, 52, 50, 46), (54, 49, 47, 67), (53, 60, 61, 51), (60, 59, 62, 61), (59, 58, 63, 62), (58, 57, 64, 63), (57, 56, 65, 64), (56, 55, 66, 65), (55, 54, 67, 66), (25, 47, 46, 24), (28, 50, 51, 29), (28, 24, 46, 50), (39, 29, 51, 61), (40, 39, 61, 62), (41, 40, 62, 63), (42, 41, 63, 64), (43, 42, 64, 65), (44, 43, 65, 66), (45, 44, 66, 67), (25, 45, 67, 47)])
_uv = me_cube_004.uv_layers.new(name='UVMap')
_uv.uv.foreach_set('vector', [0.3278, 0.4577, 0.3284, 0.4594, 0.3213, 0.4624, 0.3207, 0.4607, 0.3294, 0.457, 0.33, 0.4588, 0.3284, 0.4594, 0.3278, 0.4577, 0.1648, 0.5538, 0.1657, 0.5538, 0.1657, 0.5622, 0.1648, 0.5622, 0.3294, 0.5001, 0.33, 0.5018, 0.3284, 0.5025, 0.3278, 0.5008, 0.3294, 0.457, 0.3278, 0.4577, 0.3209, 0.4377, 0.3225, 0.4371, 0.3356, 0.5232, 0.3365, 0.5232, 0.3365, 0.5453, 0.3356, 0.5453, 0.3414, 0.5641, 0.3414, 0.5659, 0.3406, 0.5659, 0.3406, 0.5641, 0.3406, 0.5187, 0.3414, 0.5187, 0.3414, 0.5409, 0.3406, 0.5409, 0.3284, 0.5025, 0.33, 0.5018, 0.3371, 0.5225, 0.3355, 0.5232, 0.3284, 0.4594, 0.33, 0.4588, 0.3371, 0.4795, 0.3355, 0.4801, 0.1582, 0.569, 0.1582, 0.5671, 0.159, 0.5671, 0.159, 0.569, 0.3405, 0.561, 0.3396, 0.561, 0.3396, 0.5397, 0.3405, 0.5397, 0.3414, 0.5622, 0.3406, 0.5622, 0.3406, 0.5409, 0.3414, 0.5409, 0.3294, 0.5001, 0.3278, 0.5008, 0.3209, 0.4808, 0.3225, 0.4801, 0.3406, 0.5641, 0.3406, 0.5622, 0.3414, 0.5622, 0.3414, 0.5641, 0.3414, 0.5659, 0.3414, 0.5678, 0.3406, 0.5678, 0.3406, 0.5659, 0.3405, 0.5694, 0.3396, 0.5694, 0.3396, 0.561, 0.3405, 0.561, 0.3356, 0.5611, 0.3365, 0.5611, 0.3365, 0.5694, 0.3356, 0.5694, 0.33, 0.5018, 0.3294, 0.5001, 0.3365, 0.4971, 0.3371, 0.4989, 0.1657, 0.5705, 0.1648, 0.5705, 0.1648, 0.5622, 0.1657, 0.5622, 0.33, 0.4588, 0.3294, 0.457, 0.3365, 0.4541, 0.3371, 0.4558, 0.3278, 0.5008, 0.3284, 0.5025, 0.3213, 0.5055, 0.3207, 0.5037, 0.3399, 0.4774, 0.3406, 0.4774, 0.3406, 0.5151, 0.3399, 0.5151, 0.3413, 0.5187, 0.3406, 0.5187, 0.3406, 0.481, 0.3413, 0.481, 0.1581, 0.5717, 0.1574, 0.5717, 0.1574, 0.5538, 0.1581, 0.5538, 0.3406, 0.5187, 0.3399, 0.5187, 0.3399, 0.5151, 0.3406, 0.5151, 0.3413, 0.481, 0.3406, 0.481, 0.3406, 0.4774, 0.3413, 0.4774, 0.1583, 0.5538, 0.159, 0.5538, 0.159, 0.5558, 0.1583, 0.5558, 0.1583, 0.5558, 0.159, 0.5558, 0.159, 0.5579, 0.1583, 0.5579, 0.1583, 0.5579, 0.159, 0.5579, 0.159, 0.56, 0.1583, 0.56, 0.1583, 0.56, 0.159, 0.56, 0.159, 0.5623, 0.1583, 0.5623, 0.1583, 0.5623, 0.159, 0.5623, 0.159, 0.5647, 0.1583, 0.5647, 0.1583, 0.5647, 0.159, 0.5647, 0.159, 0.5671, 0.1583, 0.5671, 0.3399, 0.4774, 0.3399, 0.4376, 0.3408, 0.4376, 0.3408, 0.4774, 0.3399, 0.4333, 0.3399, 0.3935, 0.3408, 0.3935, 0.3408, 0.4333, 0.3396, 0.5397, 0.3396, 0.5187, 0.3406, 0.5187, 0.3406, 0.5397, 0.3408, 0.4333, 0.3408, 0.4376, 0.3399, 0.4376, 0.3399, 0.4333, 0.3399, 0.3935, 0.3399, 0.3893, 0.3408, 0.3893, 0.3408, 0.3935, 0.3366, 0.5453, 0.3366, 0.548, 0.3356, 0.548, 0.3356, 0.5453, 0.3366, 0.548, 0.3366, 0.5506, 0.3356, 0.5506, 0.3356, 0.548, 0.3366, 0.5506, 0.3366, 0.5532, 0.3356, 0.5532, 0.3356, 0.5506, 0.3366, 0.5532, 0.3366, 0.5559, 0.3356, 0.5559, 0.3356, 0.5532, 0.3366, 0.5559, 0.3366, 0.5585, 0.3356, 0.5585, 0.3356, 0.5559, 0.3366, 0.5585, 0.3366, 0.5611, 0.3356, 0.5611, 0.3356, 0.5585, 0.3384, 0.3977, 0.3399, 0.3973, 0.3399, 0.4371, 0.3384, 0.4355, 0.3221, 0.4355, 0.3207, 0.4371, 0.3207, 0.3973, 0.3221, 0.3977, 0.3221, 0.4355, 0.3384, 0.4355, 0.3399, 0.4371, 0.3207, 0.4371, 0.3241, 0.3941, 0.3221, 0.3977, 0.3207, 0.3973, 0.3231, 0.393, 0.3262, 0.3925, 0.3241, 0.3941, 0.3231, 0.393, 0.3255, 0.3911, 0.3282, 0.3916, 0.3262, 0.3925, 0.3255, 0.3911, 0.3279, 0.39, 0.3303, 0.391, 0.3282, 0.3916, 0.3279, 0.39, 0.3303, 0.3893, 0.3323, 0.3916, 0.3303, 0.391, 0.3303, 0.3893, 0.3327, 0.39, 0.3344, 0.3925, 0.3323, 0.3916, 0.3327, 0.39, 0.3351, 0.3911, 0.3364, 0.3941, 0.3344, 0.3925, 0.3351, 0.3911, 0.3375, 0.393, 0.3384, 0.3977, 0.3364, 0.3941, 0.3375, 0.393, 0.3399, 0.3973])
me_cube_004.materials.append(mat_metal)
me_cube_004.materials.append(mat_stone)
me_cube_004.materials.append(mat_windows)
me_cube_004.use_remesh_fix_poles = True
me_cube_004.use_remesh_preserve_attributes = False
me_cube_004.use_mirror_vertex_groups = False
me_cube_004.update()
me_cube_005 = bpy.data.meshes.new('Cube.005')
me_cube_005.from_pydata([(-3.0, 0.05004, -0.5702), (3.0, 0.05004, -0.5702), (3.0, -0.04996, -0.5702), (-3.0, -0.04996, -0.5702), (2.884, 0.05004, -0.5702), (2.324, 0.05004, -0.5702), (2.215, 0.05004, -0.5702), (1.686, 0.05004, -0.5702), (1.583, 0.05004, -0.5702), (1.077, 0.05004, -0.5702), (0.9775, 0.05004, -0.5702), (0.4859, 0.05004, -0.5702), (0.3884, 0.05004, -0.5702), (-0.3884, 0.05004, -0.5702), (-0.4859, 0.05004, -0.5702), (-0.9775, 0.05004, -0.5702), (-1.077, 0.05004, -0.5702), (-1.583, 0.05004, -0.5702), (-1.686, 0.05004, -0.5702), (-2.216, 0.05004, -0.5702), (-2.324, 0.05004, -0.5702), (-2.884, 0.05004, -0.5702), (-2.884, -0.04996, -0.5702), (-2.324, -0.04996, -0.5702), (-2.216, -0.04996, -0.5702), (-1.686, -0.04996, -0.5702), (-1.583, -0.04996, -0.5702), (-1.077, -0.04996, -0.5702), (-0.9775, -0.04996, -0.5702), (-0.4859, -0.04996, -0.5702), (-0.3884, -0.04996, -0.5702), (0.3884, -0.04996, -0.5702), (0.4859, -0.04996, -0.5702), (0.9775, -0.04996, -0.5702), (1.077, -0.04996, -0.5702), (1.583, -0.04996, -0.5702), (1.686, -0.04996, -0.5702), (2.215, -0.04996, -0.5702), (2.324, -0.04996, -0.5702), (2.884, -0.04996, -0.5702), (-3.0, 0.04997, 0.1281), (-2.884, 0.04996, 0.1281), (-3.0, -0.05003, 0.1281), (3.0, 0.05003, 0.1281), (3.0, -0.04997, 0.1281), (2.884, -0.04997, 0.1281), (2.884, 0.05003, 0.1281), (2.324, 0.05002, 0.2281), (2.215, 0.05002, 0.2281), (1.686, 0.05002, 0.3281), (1.583, 0.05002, 0.3281), (1.077, 0.04999, 0.4281), (0.9775, 0.04999, 0.4281), (0.4859, 0.04997, 0.5281), (0.3884, 0.04997, 0.5281), (-0.3884, 0.04994, 0.4281), (-0.4859, 0.04994, 0.4281), (-0.9775, 0.04993, 0.4281), (-1.077, 0.04993, 0.4281), (-1.583, 0.04992, 0.3281), (-1.686, 0.04992, 0.3281), (-2.216, 0.04991, 0.2281), (-2.324, 0.04991, 0.2281), (-2.884, -0.05003, 0.02806), (-2.324, -0.05009, 0.2281), (-2.216, -0.05009, 0.2281), (-1.686, -0.05008, 0.3281), (-1.583, -0.05008, 0.3281), (-1.077, -0.05006, 0.4281), (-0.9775, -0.05006, 0.4281), (-0.4859, -0.05005, 0.5281), (-0.3884, -0.05005, 0.5281), (0.3884, -0.05003, 0.4281), (0.4859, -0.05003, 0.4281), (0.9775, -0.05001, 0.4281), (1.077, -0.05001, 0.4281), (1.583, -0.04998, 0.3281), (1.686, -0.04998, 0.3281), (2.215, -0.04998, 0.2281), (2.324, -0.04998, 0.2281), (0.04871, 0.05004, -0.5702), (-0.04875, 0.05004, -0.5702), (-0.04875, -0.04996, -0.5702), (0.04871, -0.04996, -0.5702), (0.04871, 0.05004, 0.6298), (-0.04875, 0.05004, 0.6298), (-0.04875, -0.04996, 0.6298), (0.04871, -0.04996, 0.6298), (0.06038, 0.06201, 0.6452), (-0.06042, 0.06201, 0.6452), (-0.06042, -0.06193, 0.6451), (0.06038, -0.06193, 0.6451), (0.06038, 0.06201, 0.7066), (-0.06042, 0.06201, 0.7066), (-0.06042, -0.06194, 0.7066), (0.06038, -0.06194, 0.7066), (0.03384, 0.03478, 0.7373), (-0.03389, 0.03478, 0.7373), (-0.03389, -0.03472, 0.7373), (0.03384, -0.03471, 0.7373), (-2.462e-05, 2.384e-05, 0.8597), (2.942, 3.147e-05, 0.2281), (2.27, 2.003e-05, 0.3281), (1.635, 2.098e-05, 0.4281), (1.027, -7.629e-06, 0.5281), (0.4371, -2.67e-05, 0.6281), (-0.4372, -5.531e-05, 0.6281), (-1.027, -6.485e-05, 0.5281), (-1.635, -8.297e-05, 0.4281), (-2.27, -9.251e-05, 0.3281), (-2.942, -3.433e-05, 0.2281), (-3.0, 0.04997, 0.02807), (-2.884, 0.04996, 0.02808), (-3.0, -0.05003, 0.02807), (3.0, 0.05003, 0.02807), (3.0, -0.04997, 0.02807), (2.884, -0.04997, 0.02808), (2.884, 0.05003, 0.02808), (2.324, 0.05002, 0.1281), (2.215, 0.05002, 0.1281), (1.686, 0.05002, 0.2281), (1.583, 0.05002, 0.2281), (1.077, 0.04999, 0.3281), (0.9775, 0.04999, 0.3281), (0.4859, 0.04997, 0.4281), (0.3884, 0.04997, 0.4281), (-0.3884, 0.04994, 0.5281), (-0.4859, 0.04994, 0.5281), (-0.9775, 0.04993, 0.3281), (-1.077, 0.04993, 0.3281), (-1.583, 0.04992, 0.2281), (-1.686, 0.04992, 0.2281), (-2.216, 0.04991, 0.1281), (-2.324, 0.04991, 0.1281), (-2.884, -0.05003, 0.1281), (-2.324, -0.05009, 0.1281), (-2.216, -0.05009, 0.1281), (-1.686, -0.05008, 0.2281), (-1.583, -0.05008, 0.2281), (-1.077, -0.05006, 0.3281), (-0.9775, -0.05006, 0.3281), (-0.4859, -0.05005, 0.4281), (-0.3884, -0.05005, 0.4281), (0.3884, -0.05003, 0.5281), (0.4859, -0.05003, 0.5281), (0.9775, -0.05001, 0.3281), (1.077, -0.05001, 0.3281), (1.583, -0.04998, 0.2281), (1.686, -0.04998, 0.2281), (2.215, -0.04998, 0.1281), (2.324, -0.04998, 0.1281), (0.04871, 0.05004, 0.5298), (-0.04875, 0.05004, 0.5298), (-0.04875, -0.04996, 0.5298), (0.04871, -0.04996, 0.5298)], [], [(4, 5, 38, 39), (1, 4, 117, 114), (6, 7, 36, 37), (19, 20, 133, 132), (8, 9, 34, 35), (35, 36, 148, 147), (10, 11, 32, 33), (39, 2, 115, 116), (81, 13, 30, 82), (14, 15, 28, 29), (16, 17, 26, 27), (18, 19, 24, 25), (20, 21, 22, 23), (12, 31, 72, 125), (2, 1, 114, 115), (32, 11, 124, 73), (17, 18, 131, 130), (33, 34, 146, 145), (10, 33, 145, 123), (44, 43, 101), (48, 78, 102), (50, 76, 103), (52, 74, 104), (143, 144, 105), (126, 127, 106), (69, 57, 107), (59, 60, 108), (65, 61, 109), (42, 134, 110), (30, 13, 55, 142), (14, 29, 141, 56), (37, 38, 150, 149), (3, 22, 63, 113), (5, 6, 119, 118), (28, 15, 128, 140), (16, 27, 139, 129), (23, 24, 136, 135), (7, 8, 121, 120), (26, 17, 130, 138), (18, 25, 137, 131), (25, 26, 138, 137), (9, 10, 123, 122), (24, 19, 132, 136), (21, 0, 111, 112), (20, 23, 135, 133), (4, 39, 116, 117), (0, 3, 113, 111), (27, 28, 140, 139), (11, 12, 125, 124), (22, 21, 112, 63), (38, 5, 118, 150), (6, 37, 149, 119), (29, 30, 142, 141), (13, 14, 56, 55), (36, 7, 120, 148), (8, 35, 147, 121), (31, 32, 73, 72), (15, 16, 129, 128), (34, 9, 122, 146), (12, 80, 83, 31), (81, 82, 153, 152), (82, 83, 154, 153), (80, 81, 152, 151), (83, 80, 151, 154), (89, 90, 94, 93), (87, 84, 88, 91), (84, 85, 89, 88), (85, 86, 90, 89), (86, 87, 91, 90), (92, 93, 97, 96), (90, 91, 95, 94), (91, 88, 92, 95), (88, 89, 93, 92), (93, 94, 98, 97), (94, 95, 99, 98), (95, 92, 96, 99), (99, 96, 100), (96, 97, 100), (97, 98, 100), (98, 99, 100), (46, 45, 101), (47, 48, 102), (45, 44, 101), (43, 46, 101), (76, 77, 103), (78, 79, 102), (79, 47, 102), (51, 52, 104), (77, 49, 103), (49, 50, 103), (144, 53, 105), (75, 51, 104), (74, 75, 104), (71, 126, 106), (53, 54, 105), (54, 143, 105), (68, 69, 107), (70, 71, 106), (127, 70, 106), (67, 59, 108), (57, 58, 107), (58, 68, 107), (60, 66, 108), (66, 67, 108), (134, 41, 110), (64, 65, 109), (61, 62, 109), (62, 64, 109), (40, 42, 110), (41, 40, 110), (133, 135, 63, 112), (131, 137, 136, 132), (129, 139, 138, 130), (56, 141, 140, 128), (123, 145, 73, 124), (122, 121, 147, 146), (120, 119, 149, 148), (117, 116, 150, 118), (115, 114, 43, 44), (116, 115, 44, 45), (46, 47, 79, 45), (48, 49, 77, 78), (50, 51, 75, 76), (52, 53, 144, 74), (41, 134, 64, 62), (61, 65, 66, 60), (58, 59, 67, 68), (57, 69, 70, 127), (46, 43, 114, 117), (42, 40, 111, 113), (72, 154, 151, 125), (142, 55, 152, 153), (71, 86, 85, 126), (143, 54, 84, 87), (46, 117, 118, 119, 120, 121, 122, 123, 124, 125, 151, 152, 55, 56, 128, 129, 130, 131, 132, 133, 112, 111, 40, 41, 62, 61, 60, 59, 58, 57, 127, 126, 85, 84, 54, 53, 52, 51, 50, 49, 48, 47), (42, 113, 63, 135, 136, 137, 138, 139, 140, 141, 142, 153, 154, 72, 73, 145, 146, 147, 148, 149, 150, 116, 45, 79, 78, 77, 76, 75, 74, 144, 143, 87, 86, 71, 70, 69, 68, 67, 66, 65, 64, 134)])
_uv = me_cube_005.uv_layers.new(name='UVMap')
_uv.uv.foreach_set('vector', [0.6065, 0.9492, 0.6065, 0.9338, 0.609, 0.9338, 0.609, 0.9492, 0.1652, 0.7731, 0.1652, 0.7763, 0.1505, 0.7763, 0.1505, 0.7731, 0.6165, 0.9483, 0.6165, 0.9338, 0.619, 0.9338, 0.619, 0.9483, 0.1652, 0.9161, 0.1652, 0.9191, 0.1481, 0.9191, 0.1481, 0.9161, 0.6265, 0.9477, 0.6265, 0.9338, 0.629, 0.9338, 0.629, 0.9477, 0.206, 0.8987, 0.206, 0.9016, 0.1865, 0.9016, 0.1865, 0.8987, 0.004996, 0.9511, 0.004996, 0.9376, 0.007494, 0.9376, 0.007494, 0.9511, 0.206, 0.9344, 0.206, 0.9376, 0.1914, 0.9376, 0.1914, 0.9344, 0.01499, 0.9376, 0.01499, 0.9469, 0.01249, 0.9469, 0.01249, 0.9376, 0.01249, 0.9376, 0.01249, 0.9511, 0.009993, 0.9511, 0.009993, 0.9376, 0.634, 0.9477, 0.634, 0.9338, 0.6365, 0.9338, 0.6365, 0.9477, 0.6265, 0.9338, 0.6265, 0.9483, 0.624, 0.9483, 0.624, 0.9338, 0.609, 0.9492, 0.609, 0.9338, 0.6115, 0.9338, 0.6115, 0.9492, 0.1549, 0.7128, 0.1574, 0.7128, 0.1574, 0.7395, 0.1549, 0.7395, 0.306, 0.9321, 0.3085, 0.9321, 0.3085, 0.9481, 0.306, 0.9481, 0.1574, 0.7128, 0.1599, 0.7128, 0.1599, 0.7395, 0.1574, 0.7395, 0.1652, 0.8987, 0.1652, 0.9016, 0.1456, 0.9016, 0.1456, 0.8987, 0.206, 0.8821, 0.206, 0.8849, 0.184, 0.8849, 0.184, 0.8821, 0.1599, 0.7636, 0.1574, 0.7636, 0.1574, 0.7395, 0.1599, 0.7395, 0.306, 0.9508, 0.3085, 0.9508, 0.3072, 0.9538, 0.1524, 0.7467, 0.1547, 0.7456, 0.1547, 0.7489, 0.3256, 0.7702, 0.3231, 0.7702, 0.3244, 0.7672, 0.639, 0.935, 0.6413, 0.9338, 0.6413, 0.9371, 0.1791, 0.866, 0.1791, 0.8687, 0.1764, 0.8673, 0.1383, 0.866, 0.1383, 0.8687, 0.1356, 0.8673, 0.02558, 0.9405, 0.02308, 0.9405, 0.02433, 0.9376, 0.1432, 0.8987, 0.1432, 0.9016, 0.1405, 0.9002, 0.1547, 0.7587, 0.1524, 0.7576, 0.1547, 0.7555, 0.1889, 0.7731, 0.1889, 0.7763, 0.1862, 0.7747, 0.1624, 0.7395, 0.1599, 0.7395, 0.1599, 0.7128, 0.1624, 0.7128, 0.1624, 0.7128, 0.1649, 0.7128, 0.1649, 0.7395, 0.1624, 0.7395, 0.206, 0.9161, 0.206, 0.919, 0.1889, 0.919, 0.1889, 0.9161, 0.206, 0.7731, 0.206, 0.7763, 0.1914, 0.7763, 0.1914, 0.7731, 0.1652, 0.7916, 0.1652, 0.7946, 0.1481, 0.7946, 0.1481, 0.7916, 0.1599, 0.7395, 0.1624, 0.7395, 0.1624, 0.7636, 0.1599, 0.7636, 0.1624, 0.7395, 0.1649, 0.7395, 0.1649, 0.7636, 0.1624, 0.7636, 0.206, 0.7916, 0.206, 0.7946, 0.1889, 0.7946, 0.1889, 0.7916, 0.1652, 0.8091, 0.1652, 0.8119, 0.1456, 0.8119, 0.1456, 0.8091, 0.316, 0.9321, 0.3185, 0.9321, 0.3185, 0.9535, 0.316, 0.9535, 0.3135, 0.9321, 0.316, 0.9321, 0.316, 0.9535, 0.3135, 0.9535, 0.206, 0.8091, 0.206, 0.8119, 0.1865, 0.8119, 0.1865, 0.8091, 0.1652, 0.8258, 0.1652, 0.8285, 0.1432, 0.8285, 0.1432, 0.8258, 0.326, 0.9508, 0.3235, 0.9508, 0.3235, 0.9321, 0.326, 0.9321, 0.1652, 0.9344, 0.1652, 0.9376, 0.1505, 0.9376, 0.1505, 0.9344, 0.3285, 0.9508, 0.326, 0.9508, 0.326, 0.9321, 0.3285, 0.9321, 0.331, 0.9481, 0.3285, 0.9481, 0.3285, 0.9321, 0.331, 0.9321, 0.1524, 0.764, 0.1499, 0.764, 0.1499, 0.748, 0.1524, 0.748, 0.206, 0.8258, 0.206, 0.8285, 0.184, 0.8285, 0.184, 0.8258, 0.1652, 0.842, 0.1652, 0.8447, 0.1407, 0.8447, 0.1407, 0.842, 0.594, 0.9338, 0.5965, 0.9338, 0.5965, 0.9499, 0.594, 0.9499, 0.3185, 0.9321, 0.321, 0.9321, 0.321, 0.9508, 0.3185, 0.9508, 0.321, 0.9321, 0.3235, 0.9321, 0.3235, 0.9508, 0.321, 0.9508, 0.206, 0.842, 0.206, 0.8447, 0.1816, 0.8447, 0.1816, 0.842, 0.1652, 0.866, 0.1652, 0.8687, 0.1407, 0.8687, 0.1407, 0.866, 0.311, 0.9321, 0.3135, 0.9321, 0.3135, 0.9535, 0.311, 0.9535, 0.311, 0.9535, 0.3085, 0.9535, 0.3085, 0.9321, 0.311, 0.9321, 0.206, 0.866, 0.206, 0.8687, 0.1816, 0.8687, 0.1816, 0.866, 0.1652, 0.8821, 0.1652, 0.8849, 0.1432, 0.8849, 0.1432, 0.8821, 0.1549, 0.7395, 0.1574, 0.7395, 0.1574, 0.7636, 0.1549, 0.7636, 0.1599, 0.7729, 0.1599, 0.7636, 0.1624, 0.7636, 0.1624, 0.7729, 0.1524, 0.7128, 0.1549, 0.7128, 0.1549, 0.7423, 0.1524, 0.7423, 0.206, 0.854, 0.206, 0.8567, 0.1791, 0.8567, 0.1791, 0.854, 0.1652, 0.854, 0.1652, 0.8567, 0.1382, 0.8567, 0.1382, 0.854, 0.1499, 0.7128, 0.1524, 0.7128, 0.1524, 0.7423, 0.1499, 0.7423, 0.1499, 0.7643, 0.153, 0.7643, 0.153, 0.766, 0.1499, 0.766, 0.01529, 0.9376, 0.01779, 0.9376, 0.01809, 0.9379, 0.01499, 0.9379, 0.1358, 0.854, 0.1358, 0.8567, 0.1355, 0.857, 0.1355, 0.8537, 0.1502, 0.764, 0.1527, 0.764, 0.153, 0.7643, 0.1499, 0.7643, 0.1766, 0.854, 0.1766, 0.8567, 0.1763, 0.857, 0.1763, 0.8537, 0.134, 0.8537, 0.134, 0.857, 0.1331, 0.8563, 0.1331, 0.8544, 0.1763, 0.8537, 0.1763, 0.857, 0.1748, 0.857, 0.1748, 0.8537, 0.01499, 0.9379, 0.01809, 0.9379, 0.01809, 0.9396, 0.01499, 0.9396, 0.1355, 0.8537, 0.1355, 0.857, 0.134, 0.857, 0.134, 0.8537, 0.1499, 0.766, 0.153, 0.766, 0.1523, 0.767, 0.1506, 0.767, 0.1748, 0.8537, 0.1748, 0.857, 0.1739, 0.8563, 0.1739, 0.8544, 0.01499, 0.9396, 0.01809, 0.9396, 0.01741, 0.9405, 0.01567, 0.9405, 0.01567, 0.9405, 0.01741, 0.9405, 0.01654, 0.944, 0.1331, 0.8544, 0.1331, 0.8563, 0.1299, 0.8553, 0.1506, 0.767, 0.1523, 0.767, 0.1514, 0.7704, 0.1739, 0.8544, 0.1739, 0.8563, 0.1708, 0.8553, 0.3231, 0.7702, 0.3207, 0.7702, 0.3219, 0.7672, 0.1456, 0.7916, 0.1456, 0.7946, 0.1429, 0.7931, 0.1889, 0.9344, 0.1889, 0.9376, 0.1862, 0.936, 0.1481, 0.7731, 0.1481, 0.7763, 0.1454, 0.7747, 0.184, 0.8987, 0.184, 0.9016, 0.1813, 0.9002, 0.1865, 0.9161, 0.1865, 0.919, 0.1838, 0.9176, 0.1547, 0.7522, 0.1524, 0.751, 0.1547, 0.7489, 0.1407, 0.8258, 0.1407, 0.8285, 0.138, 0.8272, 0.3281, 0.7702, 0.3256, 0.7702, 0.3269, 0.7672, 0.1432, 0.8091, 0.1432, 0.8119, 0.1405, 0.8105, 0.02808, 0.9405, 0.02558, 0.9405, 0.02683, 0.9376, 0.02058, 0.9405, 0.01809, 0.9405, 0.01933, 0.9376, 0.1816, 0.8821, 0.1816, 0.8849, 0.1789, 0.8835, 0.03058, 0.9405, 0.02808, 0.9405, 0.02933, 0.9376, 0.1383, 0.842, 0.1383, 0.8447, 0.1356, 0.8434, 0.03058, 0.9387, 0.03284, 0.9376, 0.03284, 0.9408, 0.1816, 0.8258, 0.1816, 0.8285, 0.1789, 0.8272, 0.1791, 0.842, 0.1791, 0.8447, 0.1764, 0.8433, 0.639, 0.9383, 0.6413, 0.9371, 0.6413, 0.9404, 0.3306, 0.7702, 0.3281, 0.7702, 0.3294, 0.7672, 0.1407, 0.8821, 0.1407, 0.8849, 0.138, 0.8835, 0.02308, 0.9405, 0.02058, 0.9405, 0.02183, 0.9376, 0.1547, 0.762, 0.1524, 0.7609, 0.1547, 0.7587, 0.184, 0.8091, 0.184, 0.8119, 0.1813, 0.8105, 0.1547, 0.7456, 0.1524, 0.7444, 0.1547, 0.7423, 0.1865, 0.7916, 0.1865, 0.7946, 0.1838, 0.7931, 0.1456, 0.9161, 0.1456, 0.9191, 0.1429, 0.9176, 0.1524, 0.7533, 0.1547, 0.7522, 0.1547, 0.7555, 0.1524, 0.7453, 0.1499, 0.7453, 0.1511, 0.7423, 0.1481, 0.9344, 0.1481, 0.9376, 0.1454, 0.936, 0.604, 0.9338, 0.6065, 0.9338, 0.6065, 0.9492, 0.604, 0.9492, 0.614, 0.9338, 0.6165, 0.9338, 0.6165, 0.9483, 0.614, 0.9483, 0.6365, 0.9338, 0.639, 0.9338, 0.639, 0.9477, 0.6365, 0.9477, 0.1682, 0.9355, 0.1707, 0.9355, 0.1707, 0.949, 0.1682, 0.949, 0.007494, 0.9376, 0.009993, 0.9376, 0.009993, 0.9511, 0.007494, 0.9511, 0.6315, 0.9477, 0.6315, 0.9338, 0.634, 0.9338, 0.634, 0.9477, 0.614, 0.9338, 0.614, 0.9483, 0.6115, 0.9483, 0.6115, 0.9338, 0.599, 0.9338, 0.6015, 0.9338, 0.6015, 0.9492, 0.599, 0.9492, 0.306, 0.9481, 0.3085, 0.9481, 0.3085, 0.9508, 0.306, 0.9508, 0.1914, 0.9344, 0.1914, 0.9376, 0.1889, 0.9376, 0.1889, 0.9344, 0.5965, 0.9492, 0.5965, 0.9338, 0.599, 0.9338, 0.599, 0.9492, 0.619, 0.9483, 0.619, 0.9338, 0.6215, 0.9338, 0.6215, 0.9483, 0.629, 0.9477, 0.629, 0.9338, 0.6315, 0.9338, 0.6315, 0.9477, 0.002498, 0.9511, 0.002498, 0.9376, 0.004996, 0.9376, 0.004996, 0.9511, 0.604, 0.9492, 0.6015, 0.9492, 0.6015, 0.9338, 0.604, 0.9338, 0.6215, 0.9338, 0.624, 0.9338, 0.624, 0.9483, 0.6215, 0.9483, 0.1657, 0.9494, 0.1657, 0.9355, 0.1682, 0.9355, 0.1682, 0.9494, 2.652e-08, 0.9376, 0.002498, 0.9376, 0.002498, 0.9511, 0.0, 0.9511, 0.1481, 0.7763, 0.1481, 0.7731, 0.1505, 0.7731, 0.1505, 0.7763, 0.1499, 0.7453, 0.1524, 0.7453, 0.1524, 0.748, 0.1499, 0.748, 0.3331, 0.7618, 0.3331, 0.7711, 0.3306, 0.7711, 0.3306, 0.7618, 0.1599, 0.7729, 0.1574, 0.7729, 0.1574, 0.7636, 0.1599, 0.7636, 0.1574, 0.7636, 0.1574, 0.7729, 0.1549, 0.7729, 0.1549, 0.7636, 0.1649, 0.7729, 0.1624, 0.7729, 0.1624, 0.7636, 0.1649, 0.7636, 0.1481, 0.7763, 0.1505, 0.7763, 0.1481, 0.7916, 0.1481, 0.7946, 0.1456, 0.8091, 0.1456, 0.8119, 0.1432, 0.8258, 0.1432, 0.8285, 0.1407, 0.842, 0.1407, 0.8447, 0.1382, 0.854, 0.1382, 0.8567, 0.1407, 0.866, 0.1407, 0.8687, 0.1432, 0.8821, 0.1432, 0.8849, 0.1456, 0.8987, 0.1456, 0.9016, 0.1481, 0.9161, 0.1481, 0.9191, 0.1505, 0.9344, 0.1505, 0.9376, 0.1481, 0.9376, 0.1481, 0.9344, 0.1456, 0.9191, 0.1456, 0.9161, 0.1432, 0.9016, 0.1432, 0.8987, 0.1407, 0.8849, 0.1407, 0.8821, 0.1383, 0.8687, 0.1383, 0.866, 0.1358, 0.8567, 0.1358, 0.854, 0.1383, 0.8447, 0.1383, 0.842, 0.1407, 0.8285, 0.1407, 0.8258, 0.1432, 0.8119, 0.1432, 0.8091, 0.1456, 0.7946, 0.1456, 0.7916, 0.1889, 0.7731, 0.1914, 0.7731, 0.1914, 0.7763, 0.1889, 0.7916, 0.1889, 0.7946, 0.1865, 0.8091, 0.1865, 0.8119, 0.184, 0.8258, 0.184, 0.8285, 0.1816, 0.842, 0.1816, 0.8447, 0.1791, 0.854, 0.1791, 0.8567, 0.1816, 0.866, 0.1816, 0.8687, 0.184, 0.8821, 0.184, 0.8849, 0.1865, 0.8987, 0.1865, 0.9016, 0.1889, 0.9161, 0.1889, 0.919, 0.1914, 0.9344, 0.1889, 0.9344, 0.1865, 0.919, 0.1865, 0.9161, 0.184, 0.9016, 0.184, 0.8987, 0.1816, 0.8849, 0.1816, 0.8821, 0.1791, 0.8687, 0.1791, 0.866, 0.1766, 0.8567, 0.1766, 0.854, 0.1791, 0.8447, 0.1791, 0.842, 0.1816, 0.8285, 0.1816, 0.8258, 0.184, 0.8119, 0.184, 0.8091, 0.1865, 0.7946, 0.1865, 0.7916, 0.1889, 0.7763])
me_cube_005.materials.append(mat_metal)
me_cube_005.use_remesh_preserve_volume = False
me_cube_005.use_remesh_preserve_attributes = False
me_cube_005.use_mirror_vertex_groups = False
me_cube_005.update()
me_cube_001 = bpy.data.meshes.new('Cube.001')
me_cube_001.from_pydata([(-3.0, -7.0, 0.0), (-3.0, -7.0, 18.5), (-3.0, 7.0, 0.0), (-3.0, 7.0, 18.5), (3.0, -7.0, 0.0), (3.0, -7.0, 18.5), (3.0, 7.0, 0.0), (3.0, 7.0, 18.5)], [], [(0, 1, 3, 2), (2, 3, 7, 6), (6, 7, 5, 4), (4, 5, 1, 0), (2, 6, 4, 0), (7, 3, 1, 5)])
_uv = me_cube_001.uv_layers.new(name='UVMap')
_uv.uv.foreach_set('vector', [2.416, 9.268, 2.416, -2.626, 11.42, -2.626, 11.42, 9.268, 7.56, 21.17, 7.56, 9.275, 11.42, 9.275, 11.42, 21.17, -10.44, 9.268, -10.44, -2.626, -1.441, -2.626, -1.441, 9.268, -1.441, 9.268, -1.441, -2.626, 2.416, -2.626, 2.416, 9.268, 3.695, 9.275, 7.553, 9.275, 7.553, 18.28, 3.695, 18.28, -0.1695, 9.275, 3.688, 9.275, 3.688, 18.28, -0.1695, 18.28])
me_cube_001.materials.append(mat_stone)
me_cube_001.use_remesh_fix_poles = True
me_cube_001.use_remesh_preserve_attributes = False
me_cube_001.use_mirror_vertex_groups = False
me_cube_001.update()

# ---- objects
ob_walls = bpy.data.objects.new('Walls', me_cube)
ob_window = bpy.data.objects.new('Window', me_cube_003)
ob_windows = bpy.data.objects.new('Windows', None)
ob_frame = bpy.data.objects.new('Frame', me_cube_004)
ob_fences = bpy.data.objects.new('Fences', me_cube_005)
ob_lod1 = bpy.data.objects.new('LOD1', me_cube_001)

# ---- transforms, parenting, visibility, modifiers, constraints
ob_walls.location = (0.0, 0.0, 0.0)
ob_walls.lock_rotations_4d = False
ob_walls.empty_display_type = 'ARROWS'
ob_walls.lineart.crease_threshold = 0.0
_m = ob_walls.modifiers.new('Boolean.002', 'BOOLEAN')
_m.object = ob_window
_m.solver = 'FAST'
ob_window.parent = ob_windows
ob_window.location = (-1.537, -7.0, 4.763)
ob_window.lineart.crease_threshold = 0.0
_m = ob_window.modifiers.new('Array', 'ARRAY')
_m.use_constant_offset = True
_m.constant_offset_displace = (-1.0, 0.0, 0.0)
_m.use_relative_offset = False
_m = ob_window.modifiers.new('Array.001', 'ARRAY')
_m.count = 5
_m.use_constant_offset = True
_m.constant_offset_displace = (0.0, 0.0, 3.0)
_m.use_relative_offset = False
_m = ob_window.modifiers.new('Array.002', 'ARRAY')
_m.use_constant_offset = True
_m.constant_offset_displace = (3.073, 0.0, 0.0)
_m.use_relative_offset = False
ob_windows.location = (0.0, 0.0, 0.0)
ob_windows.lineart.crease_threshold = 0.0
ob_frame.parent = ob_windows
ob_frame.location = (-1.037, -7.0, 4.763)
ob_frame.lineart.crease_threshold = 0.0
_m = ob_frame.modifiers.new('Array', 'ARRAY')
_m.use_constant_offset = True
_m.constant_offset_displace = (-1.0, 0.0, 0.0)
_m.use_relative_offset = False
_m = ob_frame.modifiers.new('Array.001', 'ARRAY')
_m.count = 5
_m.use_constant_offset = True
_m.constant_offset_displace = (0.0, 0.0, 3.0)
_m.use_relative_offset = False
_m = ob_frame.modifiers.new('Array.002', 'ARRAY')
_m.use_constant_offset = True
_m.constant_offset_displace = (3.073, 0.0, 0.0)
_m.use_relative_offset = False
ob_fences.location = (0.0, 7.05, 19.07)
ob_fences.lock_rotations_4d = False
ob_fences.empty_display_type = 'ARROWS'
ob_fences.lineart.crease_threshold = 0.0
_m = ob_fences.modifiers.new('Mirror', 'MIRROR')
_m.use_axis = (False, True, False)
_m.mirror_object = ob_walls
ob_lod1.location = (0.0, 0.0, 0.0)
ob_lod1.lineart.crease_threshold = 0.0

# ---- collection membership
col_collection.objects.link(ob_walls)
col_collection.objects.link(ob_window)
col_collection.objects.link(ob_windows)
col_collection.objects.link(ob_frame)
col_collection.objects.link(ob_fences)
col_collection.objects.link(ob_lod1)

# ---- scene / render settings (as saved in the file)
scene.frame_start = 1; scene.frame_end = 250; scene.frame_set(1)
scene.render.engine = 'BLENDER_EEVEE_NEXT'
scene.cycles.use_denoising = False
scene.cycles.samples = 128
scene.cycles.sampling_pattern = 'TABULATED_SOBOL'
scene.cycles.use_adaptive_sampling = False
scene.cycles.use_light_tree = False
scene.view_settings.view_transform = 'Filmic'
bpy.context.view_layer.update()

# ---- added for rendering (the .blend has no active camera and no usable light): camera, sun
cam_auto = bpy.data.cameras.new('AutoCamera')
cam_auto.lens = 50.0
cam_auto.sensor_width = 36.0
cam_auto.clip_end = 1000.0
ob_auto_camera = bpy.data.objects.new('AutoCamera', cam_auto)
scene.collection.objects.link(ob_auto_camera)
ob_auto_camera.location = (23.3245, -27.9894, 28.6245)
ob_auto_camera.rotation_euler = (1.09748, -7.21219e-08, 0.694738)
scene.camera = ob_auto_camera
light_auto_sun = bpy.data.lights.new('AutoSun', 'SUN')
light_auto_sun.energy = 3.0
light_auto_sun.angle = 0.0523599
ob_auto_sun = bpy.data.objects.new('AutoSun', light_auto_sun)
scene.collection.objects.link(ob_auto_sun)
ob_auto_sun.rotation_euler = (0.872665, 0.174533, 0.523599)
bpy.context.view_layer.update()
